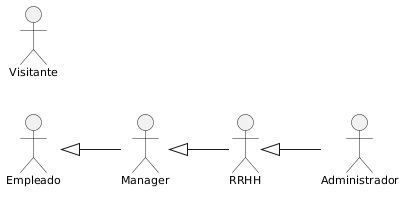

The diagram above was rendered by PlantUML. Its source (embedded in the PNG):
@startuml actores

left to right direction
skinparam defaultFontName Arial
skinparam defaultFontSize 11

actor "Empleado"      as empleado
actor "Manager"       as manager
actor "RRHH"          as rrhh
actor "Administrador" as admin
actor "Visitante"     as visitante

empleado <|-- manager
manager  <|-- rrhh
rrhh     <|-- admin

@enduml